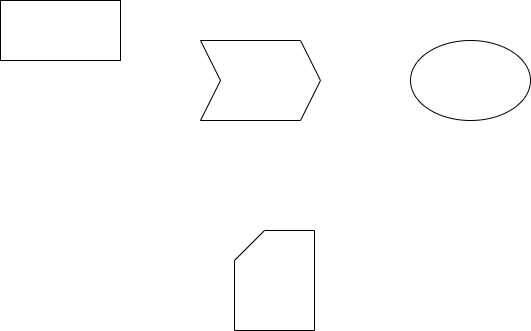

The diagram above was exported from draw.io. Its source (the exported page's mxGraphModel, read from the mxfile embedded in the PNG):
<mxGraphModel dx="1050" dy="558" grid="1" gridSize="10" guides="1" tooltips="1" connect="1" arrows="1" fold="1" page="1" pageScale="1" pageWidth="827" pageHeight="1169" math="0" shadow="0">
  <root>
    <mxCell id="0" />
    <mxCell id="1" parent="0" />
    <mxCell id="Pp8UqrlJem4vCtRlp2Pt-1" value="" style="rounded=0;whiteSpace=wrap;html=1;" vertex="1" parent="1">
      <mxGeometry x="180" y="150" width="120" height="60" as="geometry" />
    </mxCell>
    <mxCell id="Pp8UqrlJem4vCtRlp2Pt-2" value="" style="shape=step;perimeter=stepPerimeter;whiteSpace=wrap;html=1;fixedSize=1;" vertex="1" parent="1">
      <mxGeometry x="380" y="190" width="120" height="80" as="geometry" />
    </mxCell>
    <mxCell id="Pp8UqrlJem4vCtRlp2Pt-3" value="" style="ellipse;whiteSpace=wrap;html=1;" vertex="1" parent="1">
      <mxGeometry x="590" y="190" width="120" height="80" as="geometry" />
    </mxCell>
    <mxCell id="Pp8UqrlJem4vCtRlp2Pt-4" value="" style="shape=card;whiteSpace=wrap;html=1;" vertex="1" parent="1">
      <mxGeometry x="414" y="380" width="80" height="100" as="geometry" />
    </mxCell>
  </root>
</mxGraphModel>